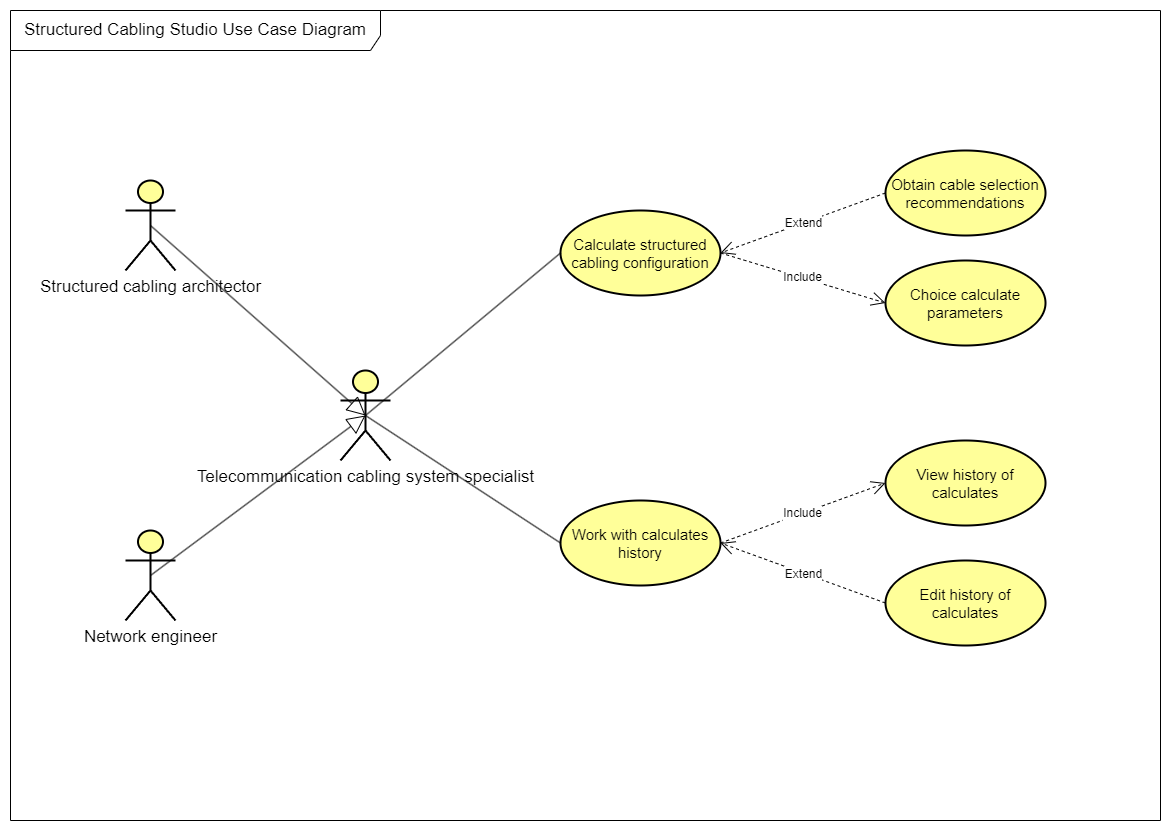

The diagram above was exported from draw.io. Its source (the exported page's mxGraphModel, read from the mxfile embedded in the PNG):
<mxGraphModel dx="2037" dy="1147" grid="1" gridSize="10" guides="1" tooltips="1" connect="1" arrows="1" fold="1" page="1" pageScale="1" pageWidth="1169" pageHeight="827" math="0" shadow="0">
  <root>
    <mxCell id="0" />
    <mxCell id="1" parent="0" />
    <mxCell id="5zoAdz2F-XKPoDZeOQ05-1" value="&lt;font style=&quot;font-size: 17px;&quot;&gt;Structured Cabling Studio Use Case Diagram&lt;/font&gt;" style="shape=umlFrame;whiteSpace=wrap;html=1;width=370;height=40;" parent="1" vertex="1">
      <mxGeometry x="10" y="10" width="1150" height="810" as="geometry" />
    </mxCell>
    <mxCell id="5zoAdz2F-XKPoDZeOQ05-3" value="&lt;font style=&quot;font-size: 17px;&quot;&gt;Structured cabling architector&lt;/font&gt;" style="shape=umlActor;verticalLabelPosition=bottom;verticalAlign=top;html=1;fillColor=#FFFF99;strokeWidth=2;" parent="1" vertex="1">
      <mxGeometry x="125" y="180" width="50" height="90" as="geometry" />
    </mxCell>
    <mxCell id="5zoAdz2F-XKPoDZeOQ05-4" value="&lt;font style=&quot;font-size: 17px;&quot;&gt;Network engineer&lt;/font&gt;" style="shape=umlActor;verticalLabelPosition=bottom;verticalAlign=top;html=1;fillColor=#FFFF99;strokeWidth=2;" parent="1" vertex="1">
      <mxGeometry x="125" y="530" width="50" height="90" as="geometry" />
    </mxCell>
    <mxCell id="5zoAdz2F-XKPoDZeOQ05-6" value="" style="endArrow=block;endSize=16;endFill=0;html=1;rounded=0;exitX=0.5;exitY=0.5;exitDx=0;exitDy=0;exitPerimeter=0;entryX=0.5;entryY=0.5;entryDx=0;entryDy=0;entryPerimeter=0;" parent="1" source="5zoAdz2F-XKPoDZeOQ05-3" target="5zoAdz2F-XKPoDZeOQ05-2" edge="1">
      <mxGeometry width="160" relative="1" as="geometry">
        <mxPoint x="175" y="260" as="sourcePoint" />
        <mxPoint x="305" y="390" as="targetPoint" />
      </mxGeometry>
    </mxCell>
    <mxCell id="5zoAdz2F-XKPoDZeOQ05-7" value="" style="endArrow=block;endSize=16;endFill=0;html=1;rounded=0;exitX=0.5;exitY=0.5;exitDx=0;exitDy=0;exitPerimeter=0;entryX=0.5;entryY=0.5;entryDx=0;entryDy=0;entryPerimeter=0;" parent="1" source="5zoAdz2F-XKPoDZeOQ05-4" target="5zoAdz2F-XKPoDZeOQ05-2" edge="1">
      <mxGeometry width="160" relative="1" as="geometry">
        <mxPoint x="165" y="580" as="sourcePoint" />
        <mxPoint x="305" y="440" as="targetPoint" />
      </mxGeometry>
    </mxCell>
    <mxCell id="5zoAdz2F-XKPoDZeOQ05-2" value="&lt;font style=&quot;font-size: 17px;&quot;&gt;Telecommunication cabling system specialist&lt;/font&gt;" style="shape=umlActor;verticalLabelPosition=bottom;verticalAlign=top;html=1;fillColor=#FFFF99;strokeWidth=2;" parent="1" vertex="1">
      <mxGeometry x="340" y="370" width="50" height="90" as="geometry" />
    </mxCell>
    <mxCell id="5zoAdz2F-XKPoDZeOQ05-8" value="&lt;font style=&quot;font-size: 15px;&quot;&gt;Calculate structured cabling configuration&lt;/font&gt;" style="ellipse;whiteSpace=wrap;html=1;strokeWidth=2;fillColor=#FFFF99;" parent="1" vertex="1">
      <mxGeometry x="560" y="210" width="160" height="85" as="geometry" />
    </mxCell>
    <mxCell id="5zoAdz2F-XKPoDZeOQ05-9" value="&lt;font style=&quot;font-size: 15px;&quot;&gt;Choice calculate parameters&lt;/font&gt;" style="ellipse;whiteSpace=wrap;html=1;strokeWidth=2;fillColor=#FFFF99;" parent="1" vertex="1">
      <mxGeometry x="885" y="260" width="160" height="85" as="geometry" />
    </mxCell>
    <mxCell id="5zoAdz2F-XKPoDZeOQ05-13" value="&lt;font style=&quot;font-size: 12px;&quot;&gt;Include&lt;/font&gt;" style="endArrow=open;endSize=12;dashed=1;html=1;rounded=0;exitX=1;exitY=0.5;exitDx=0;exitDy=0;entryX=0;entryY=0.5;entryDx=0;entryDy=0;" parent="1" source="5zoAdz2F-XKPoDZeOQ05-8" target="5zoAdz2F-XKPoDZeOQ05-9" edge="1">
      <mxGeometry width="160" relative="1" as="geometry">
        <mxPoint x="565" y="390" as="sourcePoint" />
        <mxPoint x="725" y="390" as="targetPoint" />
      </mxGeometry>
    </mxCell>
    <mxCell id="5zoAdz2F-XKPoDZeOQ05-14" value="" style="endArrow=none;html=1;rounded=0;fontSize=15;exitX=0.5;exitY=0.5;exitDx=0;exitDy=0;exitPerimeter=0;entryX=0;entryY=0.5;entryDx=0;entryDy=0;" parent="1" source="5zoAdz2F-XKPoDZeOQ05-2" target="5zoAdz2F-XKPoDZeOQ05-8" edge="1">
      <mxGeometry relative="1" as="geometry">
        <mxPoint x="440" y="420" as="sourcePoint" />
        <mxPoint x="600" y="420" as="targetPoint" />
      </mxGeometry>
    </mxCell>
    <mxCell id="5zoAdz2F-XKPoDZeOQ05-15" value="" style="edgeLabel;resizable=0;html=1;align=left;verticalAlign=bottom;strokeWidth=2;fontSize=15;fillColor=#FFFF99;" parent="5zoAdz2F-XKPoDZeOQ05-14" connectable="0" vertex="1">
      <mxGeometry x="-1" relative="1" as="geometry" />
    </mxCell>
    <mxCell id="5zoAdz2F-XKPoDZeOQ05-16" value="" style="edgeLabel;resizable=0;html=1;align=right;verticalAlign=bottom;strokeWidth=2;fontSize=15;fillColor=#FFFF99;" parent="5zoAdz2F-XKPoDZeOQ05-14" connectable="0" vertex="1">
      <mxGeometry x="1" relative="1" as="geometry" />
    </mxCell>
    <mxCell id="5zoAdz2F-XKPoDZeOQ05-17" value="&lt;font style=&quot;font-size: 15px;&quot;&gt;Work with calculates history&lt;/font&gt;" style="ellipse;whiteSpace=wrap;html=1;strokeWidth=2;fillColor=#FFFF99;" parent="1" vertex="1">
      <mxGeometry x="560" y="500" width="160" height="85" as="geometry" />
    </mxCell>
    <mxCell id="5zoAdz2F-XKPoDZeOQ05-18" value="" style="endArrow=none;html=1;rounded=0;fontSize=15;exitX=0.5;exitY=0.5;exitDx=0;exitDy=0;exitPerimeter=0;entryX=0;entryY=0.5;entryDx=0;entryDy=0;" parent="1" source="5zoAdz2F-XKPoDZeOQ05-2" target="5zoAdz2F-XKPoDZeOQ05-17" edge="1">
      <mxGeometry relative="1" as="geometry">
        <mxPoint x="535" y="560" as="sourcePoint" />
        <mxPoint x="749.9999999999995" y="370" as="targetPoint" />
      </mxGeometry>
    </mxCell>
    <mxCell id="5zoAdz2F-XKPoDZeOQ05-19" value="" style="edgeLabel;resizable=0;html=1;align=left;verticalAlign=bottom;strokeWidth=2;fontSize=15;fillColor=#FFFF99;" parent="5zoAdz2F-XKPoDZeOQ05-18" connectable="0" vertex="1">
      <mxGeometry x="-1" relative="1" as="geometry" />
    </mxCell>
    <mxCell id="5zoAdz2F-XKPoDZeOQ05-20" value="" style="edgeLabel;resizable=0;html=1;align=right;verticalAlign=bottom;strokeWidth=2;fontSize=15;fillColor=#FFFF99;" parent="5zoAdz2F-XKPoDZeOQ05-18" connectable="0" vertex="1">
      <mxGeometry x="1" relative="1" as="geometry" />
    </mxCell>
    <mxCell id="5zoAdz2F-XKPoDZeOQ05-21" value="&lt;font style=&quot;font-size: 15px;&quot;&gt;Edit history of calculates&lt;/font&gt;" style="ellipse;whiteSpace=wrap;html=1;strokeWidth=2;fillColor=#FFFF99;" parent="1" vertex="1">
      <mxGeometry x="885" y="560" width="160" height="85" as="geometry" />
    </mxCell>
    <mxCell id="5zoAdz2F-XKPoDZeOQ05-22" value="&lt;font style=&quot;font-size: 15px;&quot;&gt;View history of calculates&lt;/font&gt;" style="ellipse;whiteSpace=wrap;html=1;strokeWidth=2;fillColor=#FFFF99;" parent="1" vertex="1">
      <mxGeometry x="885" y="440" width="160" height="85" as="geometry" />
    </mxCell>
    <mxCell id="5zoAdz2F-XKPoDZeOQ05-23" value="&lt;span style=&quot;font-size: 12px;&quot;&gt;Extend&lt;br&gt;&lt;/span&gt;" style="endArrow=open;endSize=12;dashed=1;html=1;rounded=0;fontSize=17;exitX=0;exitY=0.5;exitDx=0;exitDy=0;entryX=1;entryY=0.5;entryDx=0;entryDy=0;" parent="1" source="5zoAdz2F-XKPoDZeOQ05-21" target="5zoAdz2F-XKPoDZeOQ05-17" edge="1">
      <mxGeometry width="160" relative="1" as="geometry">
        <mxPoint x="715" y="510" as="sourcePoint" />
        <mxPoint x="875" y="510" as="targetPoint" />
      </mxGeometry>
    </mxCell>
    <mxCell id="cMwnm4n2f8NHwJVu5hOQ-1" value="&lt;span style=&quot;font-size: 12px;&quot;&gt;Extend&lt;br&gt;&lt;/span&gt;" style="endArrow=open;endSize=12;dashed=1;html=1;rounded=0;fontSize=17;exitX=0;exitY=0.5;exitDx=0;exitDy=0;entryX=1;entryY=0.5;entryDx=0;entryDy=0;" edge="1" parent="1" source="cMwnm4n2f8NHwJVu5hOQ-2" target="5zoAdz2F-XKPoDZeOQ05-8">
      <mxGeometry width="160" relative="1" as="geometry">
        <mxPoint x="705" y="160" as="sourcePoint" />
        <mxPoint x="535" y="80" as="targetPoint" />
      </mxGeometry>
    </mxCell>
    <mxCell id="cMwnm4n2f8NHwJVu5hOQ-2" value="&lt;font style=&quot;font-size: 15px;&quot;&gt;Obtain cable selection recommendations&lt;/font&gt;" style="ellipse;whiteSpace=wrap;html=1;strokeWidth=2;fillColor=#FFFF99;" vertex="1" parent="1">
      <mxGeometry x="885" y="150" width="160" height="85" as="geometry" />
    </mxCell>
    <mxCell id="cMwnm4n2f8NHwJVu5hOQ-3" value="&lt;font style=&quot;font-size: 12px;&quot;&gt;Include&lt;/font&gt;" style="endArrow=open;endSize=12;dashed=1;html=1;rounded=0;exitX=1;exitY=0.5;exitDx=0;exitDy=0;entryX=0;entryY=0.5;entryDx=0;entryDy=0;" edge="1" parent="1" source="5zoAdz2F-XKPoDZeOQ05-17" target="5zoAdz2F-XKPoDZeOQ05-22">
      <mxGeometry width="160" relative="1" as="geometry">
        <mxPoint x="730" y="235" as="sourcePoint" />
        <mxPoint x="895" y="323" as="targetPoint" />
      </mxGeometry>
    </mxCell>
  </root>
</mxGraphModel>